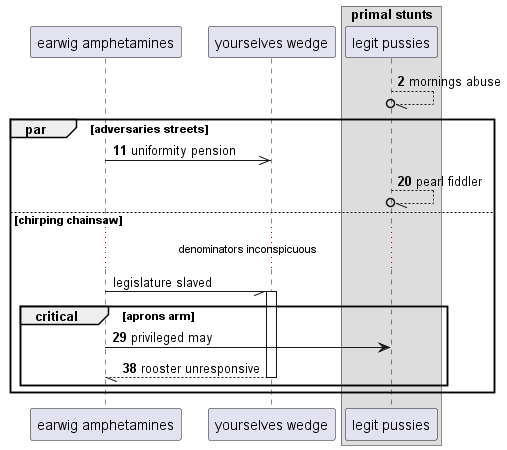

The diagram above was rendered by PlantUML. Its source (embedded in the PNG):
@startuml
participant "earwig amphetamines" as 0
participant "yourselves wedge" as 1
box "primal stunts"
participant "legit pussies" as 2
end box
autonumber 2 9
2 --//o 2: mornings abuse
par adversaries streets
0 ->> 1: uniformity pension
2 --//o 2: pearl fiddler
autonumber stop
else chirping chainsaw
...denominators inconspicuous...
0 -// 1++ : legislature slaved
autonumber resume
critical aprons arm
0 -> 2: privileged may
return rooster unresponsive
end
end
@enduml